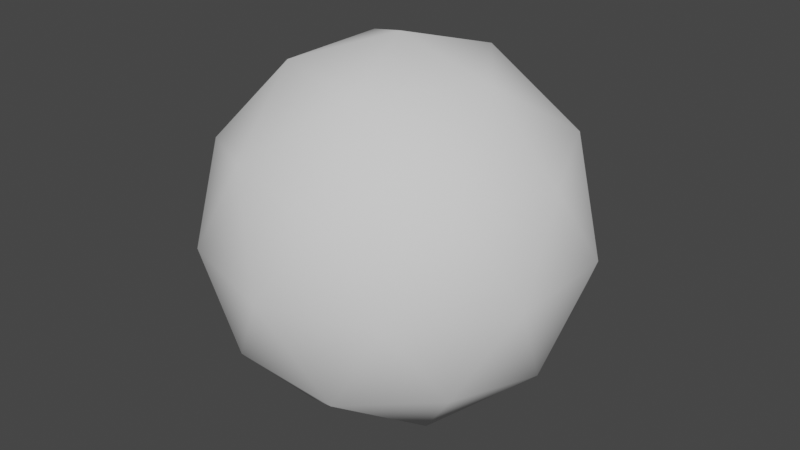 # Source: bullet.blend  (saved by Blender 2.93.20; exported with 4.5.12 LTS)
import bpy
from mathutils import Matrix  # noqa: F401  (used for matrix-valued properties, if any)

bpy.ops.wm.read_factory_settings(use_empty=True)
scene = bpy.context.scene
scene.name = 'Scene'

# ---- collections
col_collection = bpy.data.collections.new('Collection'); scene.collection.children.link(col_collection)

# ---- world
world_world = bpy.data.worlds.new('World'); scene.world = world_world
world_world.use_nodes = True; world_world.node_tree.nodes.clear()
_N = world_world.node_tree.nodes; _L = world_world.node_tree.links
n0 = _N.new('ShaderNodeOutputWorld'); n0.name = 'World Output'; n0.location = (300, 300)
n1 = _N.new('ShaderNodeBackground'); n1.name = 'Background'; n1.location = (10, 300)
n1.inputs[0].default_value = (0.05088, 0.05088, 0.05088, 1.0)
_L.new(n1.outputs[0], n0.inputs[0])
n0.is_active_output = True
world_world.color = (0.05088, 0.05088, 0.05088)
world_world.use_sun_shadow = False
world_world.sun_shadow_jitter_overblur = 0.0

# ---- meshes
me_bullet_mesh = bpy.data.meshes.new('bullet_mesh')
me_bullet_mesh.from_pydata([(-9.934e-10, 3.477e-09, -0.3), (0.2171, -0.1577, -0.1342), (-0.08292, -0.2552, -0.1342), (-0.2683, 3.477e-09, -0.1342), (-0.08292, 0.2552, -0.1342), (0.2171, 0.1577, -0.1342), (0.08292, -0.2552, 0.1342), (-0.2171, -0.1577, 0.1342), (-0.2171, 0.1577, 0.1342), (0.08292, 0.2552, 0.1342), (0.2683, 3.477e-09, 0.1342), (-9.934e-10, 3.477e-09, 0.3), (-0.04874, -0.15, -0.2552), (0.1276, -0.0927, -0.2552), (0.07886, -0.2427, -0.1577), (0.2552, 3.477e-09, -0.1577), (0.1276, 0.0927, -0.2552), (-0.1577, 3.477e-09, -0.2552), (-0.2065, -0.15, -0.1577), (-0.04874, 0.15, -0.2552), (-0.2065, 0.15, -0.1577), (0.07886, 0.2427, -0.1577), (0.2853, -0.0927, 9.934e-10), (0.2853, 0.0927, 9.934e-10), (-9.934e-10, -0.3, 9.934e-10), (0.1763, -0.2427, 9.934e-10), (-0.2853, -0.0927, 9.934e-10), (-0.1763, -0.2427, 9.934e-10), (-0.1763, 0.2427, 9.934e-10), (-0.2853, 0.0927, 9.934e-10), (0.1763, 0.2427, 9.934e-10), (-9.934e-10, 0.3, 9.934e-10), (0.2065, -0.15, 0.1577), (-0.07886, -0.2427, 0.1577), (-0.2552, 3.477e-09, 0.1577), (-0.07886, 0.2427, 0.1577), (0.2065, 0.15, 0.1577), (0.04874, -0.15, 0.2552), (0.1577, 3.477e-09, 0.2552), (-0.1276, -0.0927, 0.2552), (-0.1276, 0.0927, 0.2552), (0.04874, 0.15, 0.2552)], [], [(0, 13, 12), (1, 13, 15), (0, 12, 17), (0, 17, 19), (0, 19, 16), (1, 15, 22), (2, 14, 24), (3, 18, 26), (4, 20, 28), (5, 21, 30), (1, 22, 25), (2, 24, 27), (3, 26, 29), (4, 28, 31), (5, 30, 23), (6, 32, 37), (7, 33, 39), (8, 34, 40), (9, 35, 41), (10, 36, 38), (38, 41, 11), (38, 36, 41), (36, 9, 41), (41, 40, 11), (41, 35, 40), (35, 8, 40), (40, 39, 11), (40, 34, 39), (34, 7, 39), (39, 37, 11), (39, 33, 37), (33, 6, 37), (37, 38, 11), (37, 32, 38), (32, 10, 38), (23, 36, 10), (23, 30, 36), (30, 9, 36), (31, 35, 9), (31, 28, 35), (28, 8, 35), (29, 34, 8), (29, 26, 34), (26, 7, 34), (27, 33, 7), (27, 24, 33), (24, 6, 33), (25, 32, 6), (25, 22, 32), (22, 10, 32), (30, 31, 9), (30, 21, 31), (21, 4, 31), (28, 29, 8), (28, 20, 29), (20, 3, 29), (26, 27, 7), (26, 18, 27), (18, 2, 27), (24, 25, 6), (24, 14, 25), (14, 1, 25), (22, 23, 10), (22, 15, 23), (15, 5, 23), (16, 21, 5), (16, 19, 21), (19, 4, 21), (19, 20, 4), (19, 17, 20), (17, 3, 20), (17, 18, 3), (17, 12, 18), (12, 2, 18), (15, 16, 5), (15, 13, 16), (13, 0, 16), (12, 14, 2), (12, 13, 14), (13, 1, 14)])
me_bullet_mesh.polygons.foreach_set('use_smooth', [True] * 80)
_uv = me_bullet_mesh.uv_layers.new(name='UVMap')
_uv.uv.foreach_set('vector', [0.1818, 0.0, 0.2273, 0.07873, 0.1364, 0.07873, 0.2727, 0.1575, 0.3182, 0.07873, 0.3636, 0.1575, 0.9091, 0.0, 0.9545, 0.07873, 0.8636, 0.07873, 0.7273, 0.0, 0.7727, 0.07873, 0.6818, 0.07873, 0.5455, 0.0, 0.5909, 0.07873, 0.5, 0.07873, 0.2727, 0.1575, 0.3636, 0.1575, 0.3182, 0.2362, 0.09091, 0.1575, 0.1818, 0.1575, 0.1364, 0.2362, 0.8182, 0.1575, 0.9091, 0.1575, 0.8636, 0.2362, 0.6364, 0.1575, 0.7273, 0.1575, 0.6818, 0.2362, 0.4545, 0.1575, 0.5455, 0.1575, 0.5, 0.2362, 0.2727, 0.1575, 0.3182, 0.2362, 0.2273, 0.2362, 0.09091, 0.1575, 0.1364, 0.2362, 0.04546, 0.2362, 0.8182, 0.1575, 0.8636, 0.2362, 0.7727, 0.2362, 0.6364, 0.1575, 0.6818, 0.2362, 0.5909, 0.2362, 0.4545, 0.1575, 0.5, 0.2362, 0.4091, 0.2362, 0.1818, 0.3149, 0.2727, 0.3149, 0.2273, 0.3937, 0.0, 0.3149, 0.09091, 0.3149, 0.04546, 0.3937, 0.7273, 0.3149, 0.8182, 0.3149, 0.7727, 0.3937, 0.5455, 0.3149, 0.6364, 0.3149, 0.5909, 0.3937, 0.3636, 0.3149, 0.4545, 0.3149, 0.4091, 0.3937, 0.4091, 0.3937, 0.5, 0.3937, 0.4545, 0.4724, 0.4091, 0.3937, 0.4545, 0.3149, 0.5, 0.3937, 0.4545, 0.3149, 0.5455, 0.3149, 0.5, 0.3937, 0.5909, 0.3937, 0.6818, 0.3937, 0.6364, 0.4724, 0.5909, 0.3937, 0.6364, 0.3149, 0.6818, 0.3937, 0.6364, 0.3149, 0.7273, 0.3149, 0.6818, 0.3937, 0.7727, 0.3937, 0.8636, 0.3937, 0.8182, 0.4724, 0.7727, 0.3937, 0.8182, 0.3149, 0.8636, 0.3937, 0.8182, 0.3149, 0.9091, 0.3149, 0.8636, 0.3937, 0.04546, 0.3937, 0.1364, 0.3937, 0.09091, 0.4724, 0.04546, 0.3937, 0.09091, 0.3149, 0.1364, 0.3937, 0.09091, 0.3149, 0.1818, 0.3149, 0.1364, 0.3937, 0.2273, 0.3937, 0.3182, 0.3937, 0.2727, 0.4724, 0.2273, 0.3937, 0.2727, 0.3149, 0.3182, 0.3937, 0.2727, 0.3149, 0.3636, 0.3149, 0.3182, 0.3937, 0.4091, 0.2362, 0.4545, 0.3149, 0.3636, 0.3149, 0.4091, 0.2362, 0.5, 0.2362, 0.4545, 0.3149, 0.5, 0.2362, 0.5455, 0.3149, 0.4545, 0.3149, 0.5909, 0.2362, 0.6364, 0.3149, 0.5455, 0.3149, 0.5909, 0.2362, 0.6818, 0.2362, 0.6364, 0.3149, 0.6818, 0.2362, 0.7273, 0.3149, 0.6364, 0.3149, 0.7727, 0.2362, 0.8182, 0.3149, 0.7273, 0.3149, 0.7727, 0.2362, 0.8636, 0.2362, 0.8182, 0.3149, 0.8636, 0.2362, 0.9091, 0.3149, 0.8182, 0.3149, 0.04546, 0.2362, 0.09091, 0.3149, 0.0, 0.3149, 0.04546, 0.2362, 0.1364, 0.2362, 0.09091, 0.3149, 0.1364, 0.2362, 0.1818, 0.3149, 0.09091, 0.3149, 0.2273, 0.2362, 0.2727, 0.3149, 0.1818, 0.3149, 0.2273, 0.2362, 0.3182, 0.2362, 0.2727, 0.3149, 0.3182, 0.2362, 0.3636, 0.3149, 0.2727, 0.3149, 0.5, 0.2362, 0.5909, 0.2362, 0.5455, 0.3149, 0.5, 0.2362, 0.5455, 0.1575, 0.5909, 0.2362, 0.5455, 0.1575, 0.6364, 0.1575, 0.5909, 0.2362, 0.6818, 0.2362, 0.7727, 0.2362, 0.7273, 0.3149, 0.6818, 0.2362, 0.7273, 0.1575, 0.7727, 0.2362, 0.7273, 0.1575, 0.8182, 0.1575, 0.7727, 0.2362, 0.8636, 0.2362, 0.9545, 0.2362, 0.9091, 0.3149, 0.8636, 0.2362, 0.9091, 0.1575, 0.9545, 0.2362, 0.9091, 0.1575, 1.0, 0.1575, 0.9545, 0.2362, 0.1364, 0.2362, 0.2273, 0.2362, 0.1818, 0.3149, 0.1364, 0.2362, 0.1818, 0.1575, 0.2273, 0.2362, 0.1818, 0.1575, 0.2727, 0.1575, 0.2273, 0.2362, 0.3182, 0.2362, 0.4091, 0.2362, 0.3636, 0.3149, 0.3182, 0.2362, 0.3636, 0.1575, 0.4091, 0.2362, 0.3636, 0.1575, 0.4545, 0.1575, 0.4091, 0.2362, 0.5, 0.07873, 0.5455, 0.1575, 0.4545, 0.1575, 0.5, 0.07873, 0.5909, 0.07873, 0.5455, 0.1575, 0.5909, 0.07873, 0.6364, 0.1575, 0.5455, 0.1575, 0.6818, 0.07873, 0.7273, 0.1575, 0.6364, 0.1575, 0.6818, 0.07873, 0.7727, 0.07873, 0.7273, 0.1575, 0.7727, 0.07873, 0.8182, 0.1575, 0.7273, 0.1575, 0.8636, 0.07873, 0.9091, 0.1575, 0.8182, 0.1575, 0.8636, 0.07873, 0.9545, 0.07873, 0.9091, 0.1575, 0.9545, 0.07873, 1.0, 0.1575, 0.9091, 0.1575, 0.3636, 0.1575, 0.4091, 0.07873, 0.4545, 0.1575, 0.3636, 0.1575, 0.3182, 0.07873, 0.4091, 0.07873, 0.3182, 0.07873, 0.3636, 0.0, 0.4091, 0.07873, 0.1364, 0.07873, 0.1818, 0.1575, 0.09091, 0.1575, 0.1364, 0.07873, 0.2273, 0.07873, 0.1818, 0.1575, 0.2273, 0.07873, 0.2727, 0.1575, 0.1818, 0.1575])
me_bullet_mesh.use_remesh_fix_poles = True
me_bullet_mesh.use_remesh_preserve_attributes = False
me_bullet_mesh.update()

# ---- objects
ob_icosphere = bpy.data.objects.new('Icosphere', me_bullet_mesh)

# ---- transforms, parenting, visibility, modifiers, constraints
ob_icosphere.location = (0.0, 0.0, 0.0)

# ---- collection membership
col_collection.objects.link(ob_icosphere)

# ---- scene / render settings (as saved in the file)
scene.frame_start = 1; scene.frame_end = 250; scene.frame_set(1)
scene.render.engine = 'BLENDER_EEVEE_NEXT'
scene.cycles.use_denoising = False
scene.cycles.samples = 128
scene.cycles.sampling_pattern = 'TABULATED_SOBOL'
scene.cycles.use_adaptive_sampling = False
scene.cycles.use_light_tree = False
scene.view_settings.view_transform = 'Filmic'
bpy.context.view_layer.update()

# ---- added for rendering (the .blend has no active camera and no usable light): camera, sun
cam_auto = bpy.data.cameras.new('AutoCamera')
cam_auto.lens = 50.0
cam_auto.sensor_width = 36.0
cam_auto.clip_end = 1000.0
ob_auto_camera = bpy.data.objects.new('AutoCamera', cam_auto)
scene.collection.objects.link(ob_auto_camera)
ob_auto_camera.location = (0.946095, -1.13531, 0.756876)
ob_auto_camera.rotation_euler = (1.09748, -7.21219e-08, 0.694738)
scene.camera = ob_auto_camera
light_auto_sun = bpy.data.lights.new('AutoSun', 'SUN')
light_auto_sun.energy = 3.0
light_auto_sun.angle = 0.0523599
ob_auto_sun = bpy.data.objects.new('AutoSun', light_auto_sun)
scene.collection.objects.link(ob_auto_sun)
ob_auto_sun.rotation_euler = (0.872665, 0.174533, 0.523599)
bpy.context.view_layer.update()
